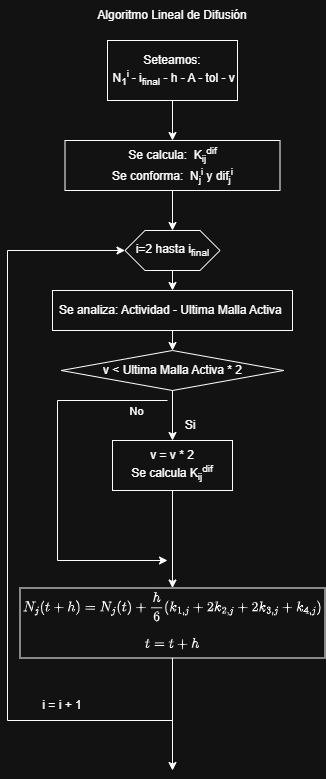

The diagram above was exported from draw.io. Its source (the exported page's mxGraphModel, read from the mxfile embedded in the PNG):
<mxGraphModel dx="1383" dy="758" grid="1" gridSize="10" guides="1" tooltips="1" connect="1" arrows="1" fold="1" page="1" pageScale="1" pageWidth="827" pageHeight="1169" math="1" shadow="0">
  <root>
    <mxCell id="0" />
    <mxCell id="1" parent="0" />
    <mxCell id="j9AmYNFCXVaQptclhU5p-22" connectable="0" parent="1" style="group" value="" vertex="1">
      <mxGeometry height="770" width="317.5" x="30" y="80" as="geometry" />
    </mxCell>
    <mxCell id="j9AmYNFCXVaQptclhU5p-23" parent="j9AmYNFCXVaQptclhU5p-22" style="rounded=0;whiteSpace=wrap;html=1;" value="&lt;font&gt;Seteamos:&lt;/font&gt;&lt;div&gt;&lt;font&gt;&amp;nbsp;N&lt;sub style=&quot;&quot;&gt;1&lt;/sub&gt;&lt;sup style=&quot;&quot;&gt;i &lt;/sup&gt;- &lt;font style=&quot;&quot;&gt;i&lt;sub&gt;final&lt;/sub&gt;&lt;/font&gt;&lt;font style=&quot;&quot;&gt;&lt;font style=&quot;&quot;&gt;&amp;nbsp;&lt;/font&gt;- h - A - tol - v&lt;/font&gt;&lt;/font&gt;&lt;/div&gt;" vertex="1">
      <mxGeometry height="60" width="130" x="100" y="40" as="geometry" />
    </mxCell>
    <mxCell id="j9AmYNFCXVaQptclhU5p-24" parent="j9AmYNFCXVaQptclhU5p-22" style="shape=hexagon;perimeter=hexagonPerimeter2;whiteSpace=wrap;html=1;fixedSize=1;" value="i=2 hasta i&lt;sub&gt;final&lt;/sub&gt;" vertex="1">
      <mxGeometry height="40" width="95" x="117.5" y="230" as="geometry" />
    </mxCell>
    <mxCell id="j9AmYNFCXVaQptclhU5p-25" edge="1" parent="j9AmYNFCXVaQptclhU5p-22" source="j9AmYNFCXVaQptclhU5p-23" style="endArrow=classic;html=1;rounded=0;exitX=0.5;exitY=1;exitDx=0;exitDy=0;" value="">
      <mxGeometry height="50" relative="1" width="50" as="geometry">
        <mxPoint x="130" y="260" as="sourcePoint" />
        <mxPoint x="165" y="140" as="targetPoint" />
      </mxGeometry>
    </mxCell>
    <mxCell id="j9AmYNFCXVaQptclhU5p-26" parent="j9AmYNFCXVaQptclhU5p-22" style="rounded=0;whiteSpace=wrap;html=1;" value="&lt;font&gt;Se calcula:&amp;nbsp;&amp;nbsp;&lt;/font&gt;&lt;span style=&quot;background-color: transparent; color: light-dark(rgb(0, 0, 0), rgb(255, 255, 255));&quot;&gt;K&lt;/span&gt;&lt;sub style=&quot;background-color: transparent; color: light-dark(rgb(0, 0, 0), rgb(255, 255, 255));&quot;&gt;ij&lt;/sub&gt;&lt;sup style=&quot;background-color: transparent; color: light-dark(rgb(0, 0, 0), rgb(255, 255, 255));&quot;&gt;dif&lt;/sup&gt;&lt;div&gt;&lt;font&gt;Se conforma:&amp;nbsp; N&lt;sub&gt;j&lt;/sub&gt;&lt;sup&gt;i&lt;/sup&gt;&amp;nbsp;y dif&lt;sub&gt;j&lt;/sub&gt;&lt;sup&gt;i&lt;/sup&gt;&lt;/font&gt;&lt;/div&gt;" vertex="1">
      <mxGeometry height="50" width="215" x="57.5" y="140" as="geometry" />
    </mxCell>
    <mxCell id="j9AmYNFCXVaQptclhU5p-27" parent="j9AmYNFCXVaQptclhU5p-22" style="rounded=0;whiteSpace=wrap;html=1;" value="Se analiza: Actividad - Ultima Malla Activa&amp;nbsp;" vertex="1">
      <mxGeometry height="40" width="240" x="45" y="290" as="geometry" />
    </mxCell>
    <mxCell id="j9AmYNFCXVaQptclhU5p-28" parent="j9AmYNFCXVaQptclhU5p-22" style="rhombus;whiteSpace=wrap;html=1;" value="&amp;nbsp;v &amp;lt; Ultima Malla Activa * 2&amp;nbsp;" vertex="1">
      <mxGeometry height="40" width="222.5" x="53.75" y="350" as="geometry" />
    </mxCell>
    <mxCell id="j9AmYNFCXVaQptclhU5p-29" parent="j9AmYNFCXVaQptclhU5p-22" style="rounded=0;whiteSpace=wrap;html=1;" value="v = v * 2&lt;div&gt;Se calcula K&lt;sub&gt;ij&lt;/sub&gt;&lt;sup&gt;dif&lt;/sup&gt;&lt;/div&gt;" vertex="1">
      <mxGeometry height="50" width="120" x="105" y="440" as="geometry" />
    </mxCell>
    <mxCell id="j9AmYNFCXVaQptclhU5p-30" edge="1" parent="j9AmYNFCXVaQptclhU5p-22" source="j9AmYNFCXVaQptclhU5p-28" style="endArrow=classic;html=1;rounded=0;entryX=0.5;entryY=0;entryDx=0;entryDy=0;exitX=0.5;exitY=1;exitDx=0;exitDy=0;" target="j9AmYNFCXVaQptclhU5p-29" value="">
      <mxGeometry height="50" relative="1" width="50" as="geometry">
        <mxPoint x="130" y="530" as="sourcePoint" />
        <mxPoint x="180" y="480" as="targetPoint" />
      </mxGeometry>
    </mxCell>
    <mxCell id="j9AmYNFCXVaQptclhU5p-31" parent="j9AmYNFCXVaQptclhU5p-22" style="text;html=1;whiteSpace=wrap;strokeColor=none;fillColor=none;align=center;verticalAlign=middle;rounded=0;" value="Si" vertex="1">
      <mxGeometry height="30" width="60" x="152.5" y="410" as="geometry" />
    </mxCell>
    <mxCell id="j9AmYNFCXVaQptclhU5p-32" edge="1" parent="j9AmYNFCXVaQptclhU5p-22" source="j9AmYNFCXVaQptclhU5p-29" style="endArrow=classic;html=1;rounded=0;exitX=0.5;exitY=1;exitDx=0;exitDy=0;entryX=0.5;entryY=0;entryDx=0;entryDy=0;" target="j9AmYNFCXVaQptclhU5p-35" value="">
      <mxGeometry height="50" relative="1" width="50" as="geometry">
        <mxPoint x="190" y="520" as="sourcePoint" />
        <mxPoint x="165" y="600" as="targetPoint" />
      </mxGeometry>
    </mxCell>
    <mxCell id="j9AmYNFCXVaQptclhU5p-33" edge="1" parent="j9AmYNFCXVaQptclhU5p-22" style="endArrow=classic;html=1;rounded=0;" value="">
      <mxGeometry height="50" relative="1" width="50" as="geometry">
        <Array as="points">
          <mxPoint x="50" y="400" />
          <mxPoint x="50" y="560" />
        </Array>
        <mxPoint x="160" y="400" as="sourcePoint" />
        <mxPoint x="160" y="560" as="targetPoint" />
      </mxGeometry>
    </mxCell>
    <mxCell id="j9AmYNFCXVaQptclhU5p-34" connectable="0" parent="j9AmYNFCXVaQptclhU5p-33" style="edgeLabel;html=1;align=center;verticalAlign=middle;resizable=0;points=[];" value="No" vertex="1">
      <mxGeometry relative="1" x="-0.8344" y="-3" as="geometry">
        <mxPoint y="13" as="offset" />
      </mxGeometry>
    </mxCell>
    <mxCell id="j9AmYNFCXVaQptclhU5p-35" parent="j9AmYNFCXVaQptclhU5p-22" style="rounded=0;whiteSpace=wrap;html=1;" value="&lt;div&gt;$$ N_j(t+h) = N_j(t) + \frac{h}{6} (k_{1,j} + 2k_{2,j} + 2k_{3,j} + k_{4,j}) $$&lt;/div&gt;&lt;div&gt;$$t= t+h$$&lt;/div&gt;&lt;div&gt;&lt;p data-path-to-node=&quot;9&quot;&gt;&lt;/p&gt;&lt;/div&gt;" vertex="1">
      <mxGeometry height="70" width="305" x="12.5" y="587.5" as="geometry" />
    </mxCell>
    <mxCell id="j9AmYNFCXVaQptclhU5p-36" edge="1" parent="j9AmYNFCXVaQptclhU5p-22" source="j9AmYNFCXVaQptclhU5p-35" style="endArrow=classic;html=1;rounded=0;exitX=0.5;exitY=1;exitDx=0;exitDy=0;entryX=0;entryY=0.5;entryDx=0;entryDy=0;" target="j9AmYNFCXVaQptclhU5p-24" value="">
      <mxGeometry height="50" relative="1" width="50" as="geometry">
        <Array as="points">
          <mxPoint x="165" y="720" />
          <mxPoint y="720" />
          <mxPoint y="250" />
        </Array>
        <mxPoint x="190" y="610" as="sourcePoint" />
        <mxPoint x="10" y="590" as="targetPoint" />
      </mxGeometry>
    </mxCell>
    <mxCell id="j9AmYNFCXVaQptclhU5p-37" parent="j9AmYNFCXVaQptclhU5p-22" style="text;html=1;whiteSpace=wrap;strokeColor=none;fillColor=none;align=center;verticalAlign=middle;rounded=0;" value="i = i + 1" vertex="1">
      <mxGeometry height="30" width="60" x="25" y="690" as="geometry" />
    </mxCell>
    <mxCell id="j9AmYNFCXVaQptclhU5p-38" edge="1" parent="j9AmYNFCXVaQptclhU5p-22" source="j9AmYNFCXVaQptclhU5p-26" style="endArrow=classic;html=1;rounded=0;exitX=0.5;exitY=1;exitDx=0;exitDy=0;entryX=0.5;entryY=0;entryDx=0;entryDy=0;" target="j9AmYNFCXVaQptclhU5p-24" value="">
      <mxGeometry height="50" relative="1" width="50" as="geometry">
        <mxPoint x="-40" y="190" as="sourcePoint" />
        <mxPoint x="-40" y="230" as="targetPoint" />
      </mxGeometry>
    </mxCell>
    <mxCell id="j9AmYNFCXVaQptclhU5p-39" edge="1" parent="j9AmYNFCXVaQptclhU5p-22" source="j9AmYNFCXVaQptclhU5p-24" style="endArrow=classic;html=1;rounded=0;exitX=0.5;exitY=1;exitDx=0;exitDy=0;entryX=0.5;entryY=0;entryDx=0;entryDy=0;" target="j9AmYNFCXVaQptclhU5p-27" value="">
      <mxGeometry height="50" relative="1" width="50" as="geometry">
        <mxPoint x="400" y="240" as="sourcePoint" />
        <mxPoint x="400" y="260" as="targetPoint" />
      </mxGeometry>
    </mxCell>
    <mxCell id="j9AmYNFCXVaQptclhU5p-40" edge="1" parent="j9AmYNFCXVaQptclhU5p-22" source="j9AmYNFCXVaQptclhU5p-27" style="endArrow=classic;html=1;rounded=0;exitX=0.5;exitY=1;exitDx=0;exitDy=0;entryX=0.5;entryY=0;entryDx=0;entryDy=0;" target="j9AmYNFCXVaQptclhU5p-28" value="">
      <mxGeometry height="50" relative="1" width="50" as="geometry">
        <mxPoint x="380" y="350" as="sourcePoint" />
        <mxPoint x="380" y="370" as="targetPoint" />
      </mxGeometry>
    </mxCell>
    <mxCell id="j9AmYNFCXVaQptclhU5p-41" edge="1" parent="j9AmYNFCXVaQptclhU5p-22" style="endArrow=classic;html=1;rounded=0;" value="">
      <mxGeometry height="50" relative="1" width="50" as="geometry">
        <mxPoint x="165" y="660" as="sourcePoint" />
        <mxPoint x="165" y="770" as="targetPoint" />
      </mxGeometry>
    </mxCell>
    <mxCell id="j9AmYNFCXVaQptclhU5p-42" parent="j9AmYNFCXVaQptclhU5p-22" style="text;html=1;whiteSpace=wrap;strokeColor=none;fillColor=none;align=center;verticalAlign=middle;rounded=0;" value="Algoritmo Lineal de Difusión" vertex="1">
      <mxGeometry height="30" width="250" x="40" as="geometry" />
    </mxCell>
  </root>
</mxGraphModel>